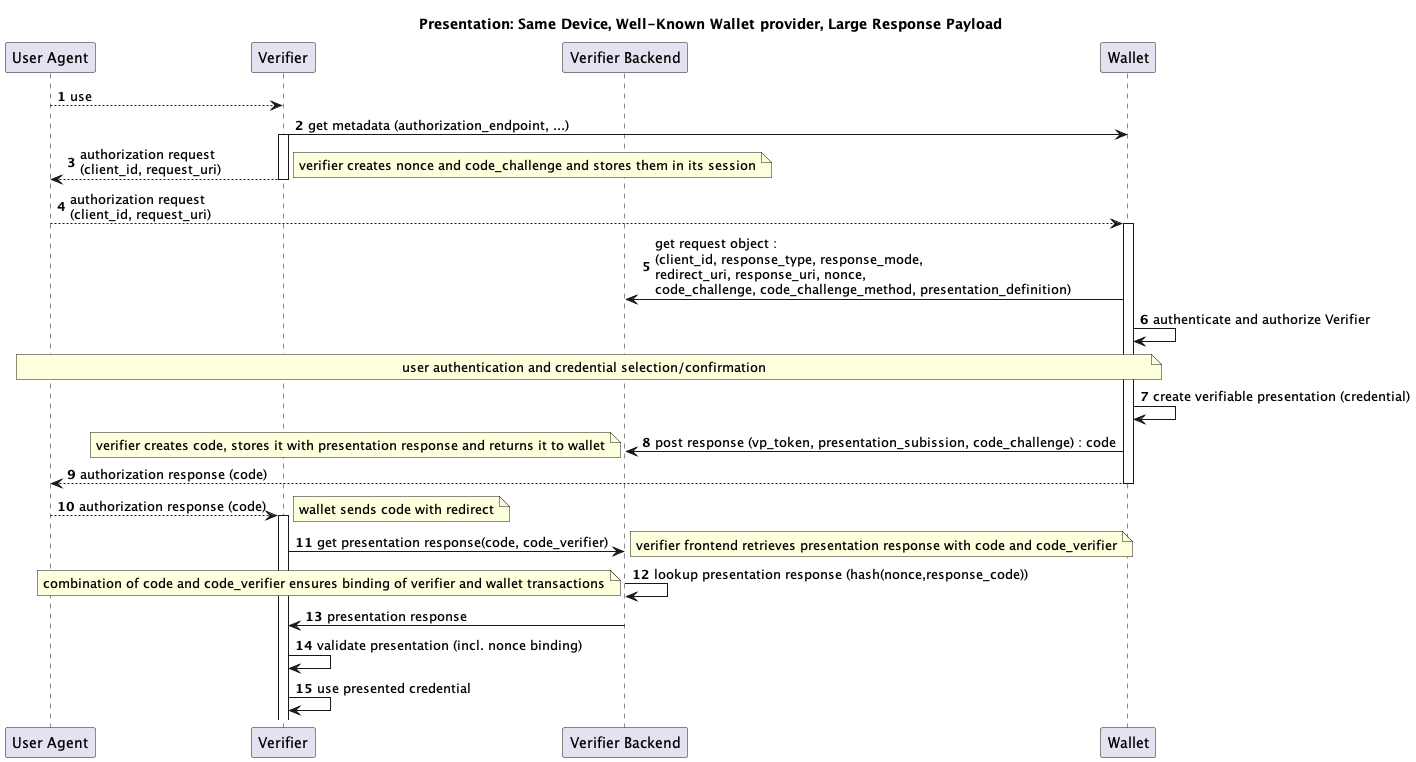

The diagram above was rendered by PlantUML. Its source (embedded in the PNG):
@startuml

autonumber

title "Presentation: Same Device, Well-Known Wallet provider, Large Response Payload"

participant "User Agent" as u

participant "Verifier" as r

participant "Verifier Backend" as rb

participant "Wallet" as w

u --> r : use
r -> w: get metadata (authorization_endpoint, ...)
activate r
r --> u: authorization request\n(client_id, request_uri)
note right: verifier creates nonce and code_challenge and stores them in its session
deactivate r
u --> w: authorization request\n(client_id, request_uri)
activate w
w -> rb: get request object : \n(client_id, response_type, response_mode, \nredirect_uri, response_uri, nonce, \ncode_challenge, code_challenge_method, presentation_definition)
w -> w: authenticate and authorize Verifier

note over u, w: user authentication and credential selection/confirmation

w -> w: create verifiable presentation (credential)
w -> rb: post response (vp_token, presentation_subission, code_challenge) : code
note left: verifier creates code, stores it with presentation response and returns it to wallet
w --> u: authorization response (code)
deactivate w
u --> r: authorization response (code)
note right: wallet sends code with redirect
activate r
r -> rb: get presentation response(code, code_verifier)
note right: verifier frontend retrieves presentation response with code and code_verifier
rb -> rb: lookup presentation response (hash(nonce,response_code))
note left: combination of code and code_verifier ensures binding of verifier and wallet transactions
rb -> r: presentation response
r -> r: validate presentation (incl. nonce binding)
r -> r: use presented credential 
@enduml